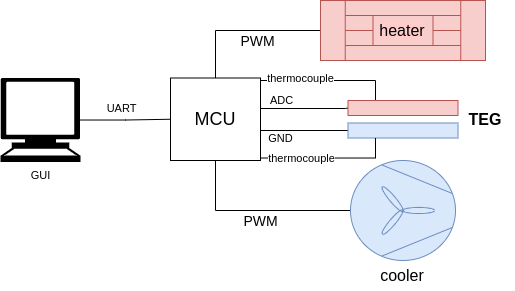

The diagram above was exported from draw.io. Its source (the exported page's mxGraphModel, read from the mxfile embedded in the PNG):
<mxGraphModel dx="989" dy="576" grid="1" gridSize="10" guides="1" tooltips="1" connect="1" arrows="1" fold="1" page="1" pageScale="1" pageWidth="826" pageHeight="1169" background="none" math="0" shadow="0">
  <root>
    <mxCell id="0" />
    <mxCell id="1" parent="0" />
    <mxCell id="9HBcgen3dVJOL9bGBd_y-177" style="edgeStyle=orthogonalEdgeStyle;shape=connector;rounded=0;orthogonalLoop=1;jettySize=auto;html=1;exitX=1;exitY=0.75;exitDx=0;exitDy=0;entryX=0;entryY=0.5;entryDx=0;entryDy=0;strokeColor=default;align=center;verticalAlign=middle;fontFamily=Helvetica;fontSize=11;fontColor=default;labelBackgroundColor=default;endArrow=none;endFill=0;" edge="1" parent="1" source="9HBcgen3dVJOL9bGBd_y-156" target="9HBcgen3dVJOL9bGBd_y-161">
      <mxGeometry relative="1" as="geometry">
        <Array as="points">
          <mxPoint x="380" y="590" />
        </Array>
      </mxGeometry>
    </mxCell>
    <mxCell id="9HBcgen3dVJOL9bGBd_y-180" value="GND" style="edgeLabel;html=1;align=center;verticalAlign=middle;resizable=0;points=[];fontFamily=Helvetica;fontSize=11;fontColor=default;labelBackgroundColor=default;" vertex="1" connectable="0" parent="9HBcgen3dVJOL9bGBd_y-177">
      <mxGeometry x="-0.1949" y="1" relative="1" as="geometry">
        <mxPoint x="-10" y="9" as="offset" />
      </mxGeometry>
    </mxCell>
    <mxCell id="9HBcgen3dVJOL9bGBd_y-178" style="edgeStyle=orthogonalEdgeStyle;shape=connector;rounded=0;orthogonalLoop=1;jettySize=auto;html=1;exitX=1;exitY=0.25;exitDx=0;exitDy=0;entryX=0;entryY=0.5;entryDx=0;entryDy=0;strokeColor=default;align=center;verticalAlign=middle;fontFamily=Helvetica;fontSize=11;fontColor=default;labelBackgroundColor=default;endArrow=none;endFill=0;" edge="1" parent="1" source="9HBcgen3dVJOL9bGBd_y-156" target="9HBcgen3dVJOL9bGBd_y-160">
      <mxGeometry relative="1" as="geometry">
        <Array as="points">
          <mxPoint x="380" y="568" />
          <mxPoint x="465" y="568" />
        </Array>
      </mxGeometry>
    </mxCell>
    <mxCell id="9HBcgen3dVJOL9bGBd_y-179" value="ADC" style="edgeLabel;html=1;align=center;verticalAlign=middle;resizable=0;points=[];fontFamily=Helvetica;fontSize=11;fontColor=default;labelBackgroundColor=default;" vertex="1" connectable="0" parent="9HBcgen3dVJOL9bGBd_y-178">
      <mxGeometry x="-0.0495" y="1" relative="1" as="geometry">
        <mxPoint x="-16" y="-7" as="offset" />
      </mxGeometry>
    </mxCell>
    <mxCell id="9HBcgen3dVJOL9bGBd_y-156" value="&lt;font style=&quot;font-size: 18px;&quot;&gt;MCU&lt;/font&gt;" style="rounded=0;whiteSpace=wrap;html=1;labelBackgroundColor=default;fontSize=16;" vertex="1" parent="1">
      <mxGeometry x="290" y="537.5" width="90" height="82.5" as="geometry" />
    </mxCell>
    <mxCell id="9HBcgen3dVJOL9bGBd_y-157" style="edgeStyle=orthogonalEdgeStyle;shape=connector;rounded=0;orthogonalLoop=1;jettySize=auto;html=1;entryX=0.5;entryY=1;entryDx=0;entryDy=0;strokeColor=default;align=center;verticalAlign=middle;fontFamily=Helvetica;fontSize=16;fontColor=default;labelBackgroundColor=default;endArrow=none;endFill=0;" edge="1" parent="1" source="9HBcgen3dVJOL9bGBd_y-159" target="9HBcgen3dVJOL9bGBd_y-156">
      <mxGeometry relative="1" as="geometry" />
    </mxCell>
    <mxCell id="9HBcgen3dVJOL9bGBd_y-158" value="&lt;font style=&quot;font-size: 14px;&quot;&gt;PWM&lt;/font&gt;" style="edgeLabel;html=1;align=center;verticalAlign=middle;resizable=0;points=[];fontFamily=Helvetica;fontSize=16;fontColor=default;labelBackgroundColor=default;" vertex="1" connectable="0" parent="9HBcgen3dVJOL9bGBd_y-157">
      <mxGeometry x="0.0286" y="-2" relative="1" as="geometry">
        <mxPoint x="5" y="12" as="offset" />
      </mxGeometry>
    </mxCell>
    <mxCell id="9HBcgen3dVJOL9bGBd_y-159" value="" style="verticalLabelPosition=bottom;outlineConnect=0;align=center;dashed=0;html=1;verticalAlign=top;shape=mxgraph.pid2misc.fan;fanType=common;fontSize=16;fillColor=#dae8fc;strokeColor=#6c8ebf;" vertex="1" parent="1">
      <mxGeometry x="470" y="620" width="105" height="100" as="geometry" />
    </mxCell>
    <mxCell id="9HBcgen3dVJOL9bGBd_y-194" style="edgeStyle=orthogonalEdgeStyle;shape=connector;rounded=0;orthogonalLoop=1;jettySize=auto;html=1;exitX=0.25;exitY=0;exitDx=0;exitDy=0;entryX=1;entryY=0;entryDx=0;entryDy=0;strokeColor=default;align=center;verticalAlign=middle;fontFamily=Helvetica;fontSize=11;fontColor=default;labelBackgroundColor=default;endArrow=none;endFill=0;" edge="1" parent="1" source="9HBcgen3dVJOL9bGBd_y-160" target="9HBcgen3dVJOL9bGBd_y-156">
      <mxGeometry relative="1" as="geometry" />
    </mxCell>
    <mxCell id="9HBcgen3dVJOL9bGBd_y-195" value="thermocouple" style="edgeLabel;html=1;align=center;verticalAlign=middle;resizable=0;points=[];fontFamily=Helvetica;fontSize=11;fontColor=default;labelBackgroundColor=default;" vertex="1" connectable="0" parent="9HBcgen3dVJOL9bGBd_y-194">
      <mxGeometry x="-0.1079" y="-1" relative="1" as="geometry">
        <mxPoint x="-34" y="-1" as="offset" />
      </mxGeometry>
    </mxCell>
    <mxCell id="9HBcgen3dVJOL9bGBd_y-160" value="" style="rounded=0;whiteSpace=wrap;html=1;fontSize=16;fillColor=#f8cecc;strokeColor=#b85450;" vertex="1" parent="1">
      <mxGeometry x="467.5" y="560" width="110" height="15" as="geometry" />
    </mxCell>
    <mxCell id="9HBcgen3dVJOL9bGBd_y-161" value="" style="rounded=0;whiteSpace=wrap;html=1;fontSize=16;fillColor=#dae8fc;strokeColor=#6c8ebf;" vertex="1" parent="1">
      <mxGeometry x="467.5" y="582.5" width="110" height="15" as="geometry" />
    </mxCell>
    <mxCell id="9HBcgen3dVJOL9bGBd_y-162" style="edgeStyle=orthogonalEdgeStyle;shape=connector;rounded=0;orthogonalLoop=1;jettySize=auto;html=1;entryX=0.5;entryY=0;entryDx=0;entryDy=0;strokeColor=default;align=center;verticalAlign=middle;fontFamily=Helvetica;fontSize=16;fontColor=default;labelBackgroundColor=default;endArrow=none;endFill=0;" edge="1" parent="1" source="9HBcgen3dVJOL9bGBd_y-164" target="9HBcgen3dVJOL9bGBd_y-156">
      <mxGeometry relative="1" as="geometry" />
    </mxCell>
    <mxCell id="9HBcgen3dVJOL9bGBd_y-163" value="&lt;font style=&quot;font-size: 14px;&quot;&gt;PWM&lt;/font&gt;" style="edgeLabel;html=1;align=center;verticalAlign=middle;resizable=0;points=[];fontFamily=Helvetica;fontSize=16;fontColor=default;labelBackgroundColor=default;" vertex="1" connectable="0" parent="9HBcgen3dVJOL9bGBd_y-162">
      <mxGeometry x="-0.0106" y="-1" relative="1" as="geometry">
        <mxPoint x="12" y="11" as="offset" />
      </mxGeometry>
    </mxCell>
    <mxCell id="9HBcgen3dVJOL9bGBd_y-164" value="" style="shape=mxgraph.pid.heat_exchangers.heat_exchanger_(straight_tubes);html=1;pointerEvents=1;align=center;verticalLabelPosition=bottom;verticalAlign=top;dashed=0;fontFamily=Helvetica;fontSize=16;labelBackgroundColor=default;fillColor=#f8cecc;strokeColor=#b85450;" vertex="1" parent="1">
      <mxGeometry x="440" y="460" width="165" height="60" as="geometry" />
    </mxCell>
    <mxCell id="9HBcgen3dVJOL9bGBd_y-165" value="heater" style="text;html=1;align=center;verticalAlign=middle;whiteSpace=wrap;rounded=0;fontFamily=Helvetica;fontSize=16;labelBackgroundColor=#FFCCCC;fillColor=#f8cecc;strokeColor=#b85450;" vertex="1" parent="1">
      <mxGeometry x="492.5" y="475" width="60" height="30" as="geometry" />
    </mxCell>
    <mxCell id="9HBcgen3dVJOL9bGBd_y-166" value="cooler" style="text;html=1;align=center;verticalAlign=middle;whiteSpace=wrap;rounded=0;fontFamily=Helvetica;fontSize=16;fontColor=default;labelBackgroundColor=default;" vertex="1" parent="1">
      <mxGeometry x="492.5" y="720" width="60" height="30" as="geometry" />
    </mxCell>
    <mxCell id="9HBcgen3dVJOL9bGBd_y-167" value="&lt;b&gt;TEG&lt;/b&gt;" style="text;html=1;align=center;verticalAlign=middle;whiteSpace=wrap;rounded=0;fontFamily=Helvetica;fontSize=16;fontColor=default;labelBackgroundColor=default;" vertex="1" parent="1">
      <mxGeometry x="575" y="563.75" width="60" height="30" as="geometry" />
    </mxCell>
    <mxCell id="9HBcgen3dVJOL9bGBd_y-182" style="edgeStyle=orthogonalEdgeStyle;shape=connector;rounded=0;orthogonalLoop=1;jettySize=auto;html=1;entryX=0;entryY=0.5;entryDx=0;entryDy=0;strokeColor=default;align=center;verticalAlign=middle;fontFamily=Helvetica;fontSize=11;fontColor=default;labelBackgroundColor=default;endArrow=none;endFill=0;" edge="1" parent="1" source="9HBcgen3dVJOL9bGBd_y-181" target="9HBcgen3dVJOL9bGBd_y-156">
      <mxGeometry relative="1" as="geometry" />
    </mxCell>
    <mxCell id="9HBcgen3dVJOL9bGBd_y-183" value="UART" style="edgeLabel;html=1;align=center;verticalAlign=middle;resizable=0;points=[];fontFamily=Helvetica;fontSize=11;fontColor=default;labelBackgroundColor=default;" vertex="1" connectable="0" parent="9HBcgen3dVJOL9bGBd_y-182">
      <mxGeometry x="-0.1841" y="-2" relative="1" as="geometry">
        <mxPoint x="3" y="-14" as="offset" />
      </mxGeometry>
    </mxCell>
    <mxCell id="9HBcgen3dVJOL9bGBd_y-181" value="GUI" style="shape=mxgraph.signs.tech.computer;html=1;pointerEvents=1;fillColor=#000000;strokeColor=none;verticalLabelPosition=bottom;verticalAlign=top;align=center;fontFamily=Helvetica;fontSize=11;fontColor=default;labelBackgroundColor=default;" vertex="1" parent="1">
      <mxGeometry x="120" y="537.5" width="80" height="84" as="geometry" />
    </mxCell>
    <mxCell id="9HBcgen3dVJOL9bGBd_y-193" style="edgeStyle=orthogonalEdgeStyle;shape=connector;rounded=0;orthogonalLoop=1;jettySize=auto;html=1;exitX=0.25;exitY=1;exitDx=0;exitDy=0;entryX=1;entryY=1;entryDx=0;entryDy=0;strokeColor=default;align=center;verticalAlign=middle;fontFamily=Helvetica;fontSize=11;fontColor=default;labelBackgroundColor=default;endArrow=none;endFill=0;" edge="1" parent="1" source="9HBcgen3dVJOL9bGBd_y-161" target="9HBcgen3dVJOL9bGBd_y-156">
      <mxGeometry relative="1" as="geometry" />
    </mxCell>
    <mxCell id="9HBcgen3dVJOL9bGBd_y-197" value="thermocouple" style="edgeLabel;html=1;align=center;verticalAlign=middle;resizable=0;points=[];fontFamily=Helvetica;fontSize=11;fontColor=default;labelBackgroundColor=default;" vertex="1" connectable="0" parent="9HBcgen3dVJOL9bGBd_y-193">
      <mxGeometry x="0.217" relative="1" as="geometry">
        <mxPoint x="-11" as="offset" />
      </mxGeometry>
    </mxCell>
  </root>
</mxGraphModel>